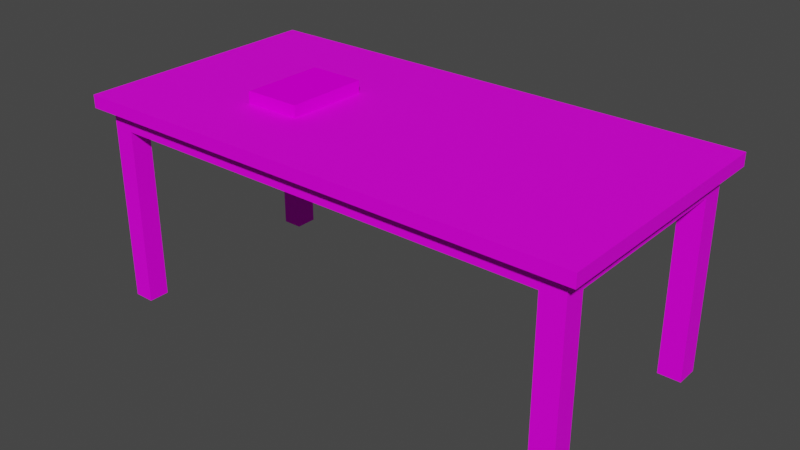 # Source: GameObjects.blend  (saved by Blender 2.83.19; exported with 4.5.12 LTS)
import bpy
from mathutils import Matrix  # noqa: F401  (used for matrix-valued properties, if any)

bpy.ops.wm.read_factory_settings(use_empty=True)
scene = bpy.context.scene
scene.name = 'Scene'

# ---- collections
col_collection = bpy.data.collections.new('Collection'); scene.collection.children.link(col_collection)
col_collection_2 = bpy.data.collections.new('Collection 2'); scene.collection.children.link(col_collection_2)

# ---- images (referenced by path relative to the original .blend; pixels are not part of the script)
import os
ASSET_DIR = os.environ.get("B2B_ASSET_DIR", "")  # directory of the original .blend (textures are referenced by path, not embedded)
HERE = os.path.dirname(os.path.abspath(__file__))  # packed textures are extracted next to this script under _unpacked/

def load_image(name, relpath, width, height, colorspace="sRGB"):
    """Load a texture the original file referenced (path relative to the .blend, or extracted next to this script)."""
    p = next((c for c in (os.path.join(HERE, relpath), os.path.join(ASSET_DIR, relpath)) if relpath and os.path.exists(c)), "")
    if p:
        img = bpy.data.images.load(p, check_existing=True)
        img.name = name
    else:  # same state as the original file: an image datablock whose file is absent (Cycles renders it pink)
        img = bpy.data.images.new(name, width, height)
        img.source = "FILE"
        img.filepath = "//" + (relpath or name)
    img.colorspace_settings.name = colorspace
    return img
img_wood_2_jpg = load_image('wood_2.jpg', 'wood_2.jpg', 1024, 1024, 'sRGB')
img_book_2_jpg = load_image('book_2.jpg', 'book_2.jpg', 1024, 1024, 'sRGB')

# ---- materials (node trees are filled in below, after node groups)
mat_material_001 = bpy.data.materials.new('Material.001')
mat_material_001.use_transparent_shadow = False
mat_material_002 = bpy.data.materials.new('Material.002')
mat_material_002.use_transparent_shadow = False

# ---- material node trees
mat_material_001.use_nodes = True; mat_material_001.node_tree.nodes.clear()
_N = mat_material_001.node_tree.nodes; _L = mat_material_001.node_tree.links
n0 = _N.new('ShaderNodeBsdfPrincipled'); n0.name = 'Principled BSDF'; n0.location = (10, 300)
n0.distribution = 'GGX'
n0.subsurface_method = 'BURLEY'
n0.inputs[2].default_value = 0.5714
n0.inputs[3].default_value = 1.45
n0.inputs[13].default_value = 0.1314
n0.inputs[27].default_value = (0.0, 0.0, 0.0, 1.0)
n0.inputs[28].default_value = 1.0
n1 = _N.new('ShaderNodeOutputMaterial'); n1.name = 'Material Output'; n1.location = (300, 300)
n2 = _N.new('ShaderNodeTexImage'); n2.name = 'Image Texture'; n2.location = (-280, 280)
n2.image = img_wood_2_jpg
_L.new(n0.outputs[0], n1.inputs[0])
_L.new(n2.outputs[0], n0.inputs[0])
n1.is_active_output = True
mat_material_002.use_nodes = True; mat_material_002.node_tree.nodes.clear()
_N = mat_material_002.node_tree.nodes; _L = mat_material_002.node_tree.links
n0 = _N.new('ShaderNodeBsdfPrincipled'); n0.name = 'Principled BSDF'; n0.location = (10, 300)
n0.distribution = 'GGX'
n0.subsurface_method = 'BURLEY'
n0.inputs[2].default_value = 1.0
n0.inputs[3].default_value = 1.45
n0.inputs[13].default_value = 0.0
n0.inputs[27].default_value = (0.0, 0.0, 0.0, 1.0)
n0.inputs[28].default_value = 1.0
n1 = _N.new('ShaderNodeOutputMaterial'); n1.name = 'Material Output'; n1.location = (300, 300)
n2 = _N.new('ShaderNodeTexImage'); n2.name = 'Image Texture'; n2.location = (-280, 280)
n2.image = img_book_2_jpg
_L.new(n0.outputs[0], n1.inputs[0])
_L.new(n2.outputs[0], n0.inputs[0])
n1.is_active_output = True

# ---- world
world_world = bpy.data.worlds.new('World'); scene.world = world_world
world_world.use_nodes = True; world_world.node_tree.nodes.clear()
_N = world_world.node_tree.nodes; _L = world_world.node_tree.links
n0 = _N.new('ShaderNodeOutputWorld'); n0.name = 'World Output'; n0.location = (300, 300)
n1 = _N.new('ShaderNodeBackground'); n1.name = 'Background'; n1.location = (10, 300)
n1.inputs[0].default_value = (0.05088, 0.05088, 0.05088, 1.0)
_L.new(n1.outputs[0], n0.inputs[0])
n0.is_active_output = True
world_world.color = (0.05088, 0.05088, 0.05088)
world_world.use_sun_shadow = False
world_world.sun_shadow_jitter_overblur = 0.0

# ---- meshes
me_plane = bpy.data.meshes.new('Plane')
me_plane.from_pydata([(-1.995, -0.9946, 1.549), (2.005, -0.9946, 1.549), (-1.995, 1.005, 1.549), (2.005, 1.005, 1.549), (1.905, -0.9946, 1.549), (1.905, 1.005, 1.549), (-1.9, 1.005, 1.549), (-1.9, -0.9946, 1.549), (-1.995, 0.9054, 1.549), (2.005, 0.9054, 1.549), (1.905, 0.9054, 1.549), (-1.9, 0.9054, 1.549), (-1.995, -0.8996, 1.549), (2.005, -0.8996, 1.549), (1.905, -0.8996, 1.549), (-1.9, -0.8996, 1.549), (1.725, -0.9946, 1.549), (1.725, 1.005, 1.549), (1.725, 0.9054, 1.549), (1.725, -0.8996, 1.549), (-1.737, 1.005, 1.549), (-1.737, 0.9054, 1.549), (-1.737, -0.8996, 1.549), (-1.737, -0.9946, 1.549), (2.005, 0.7249, 1.549), (1.905, 0.7249, 1.549), (-1.9, 0.7249, 1.549), (-1.995, 0.7249, 1.549), (1.725, 0.7249, 1.549), (-1.737, 0.7249, 1.549), (-1.995, -0.7372, 1.549), (2.005, -0.7372, 1.549), (1.905, -0.7372, 1.549), (-1.9, -0.7372, 1.549), (1.725, -0.7372, 1.549), (-1.737, -0.7372, 1.549), (-1.995, -0.8996, 1.649), (-1.995, -0.9946, 1.649), (1.905, -0.9946, 1.649), (2.005, -0.9946, 1.649), (2.005, 0.9054, 1.649), (2.005, 1.005, 1.649), (-1.9, 1.005, 1.649), (-1.995, 1.005, 1.649), (1.725, -0.9946, 1.649), (1.905, 1.005, 1.649), (1.905, 0.9054, 1.649), (-1.737, 1.005, 1.649), (-1.9, -0.9946, 1.649), (-1.9, 0.9054, 1.649), (-1.995, 0.9054, 1.649), (2.005, 0.7249, 1.649), (1.905, 0.7249, 1.649), (-1.9, 0.7249, 1.649), (-1.737, 0.9054, 1.649), (-1.995, -0.7372, 1.649), (2.005, -0.8996, 1.649), (1.905, -0.8996, 1.649), (-1.9, -0.8996, 1.649), (-1.737, -0.8996, 1.649), (-1.737, -0.9946, 1.649), (1.725, 1.005, 1.649), (1.725, 0.9054, 1.649), (1.725, -0.8996, 1.649), (1.725, 0.7249, 1.649), (-1.737, 0.7249, 1.649), (2.005, -0.7372, 1.649), (1.905, -0.7372, 1.649), (-1.9, -0.7372, 1.649), (-1.995, 0.7249, 1.649), (1.725, -0.7372, 1.649), (-1.737, -0.7372, 1.649), (1.905, 0.7249, 1.399), (1.905, 0.9054, 1.399), (-1.9, 0.7249, 1.399), (-1.9, 0.9054, 1.399), (-1.737, 0.9054, 1.399), (-1.737, -0.8996, 1.399), (-1.9, -0.8996, 1.399), (1.725, 0.9054, 1.399), (1.905, -0.8996, 1.399), (1.725, -0.8996, 1.399), (1.725, 0.7249, 1.399), (-1.737, 0.7249, 1.399), (1.905, -0.7372, 1.399), (-1.9, -0.7372, 1.399), (1.725, -0.7372, 1.399), (-1.737, -0.7372, 1.399), (1.905, 0.7249, -0.0005082), (1.905, 0.9054, -0.0005082), (-1.9, 0.7249, -0.0005082), (-1.9, 0.9054, -0.0005082), (-1.737, 0.9054, -0.0005082), (-1.737, -0.8996, -0.0005082), (-1.9, -0.8996, -0.0005082), (1.725, 0.9054, -0.0005082), (1.905, -0.8996, -0.0005082), (1.725, -0.8996, -0.0005082), (1.725, 0.7249, -0.0005082), (-1.737, 0.7249, -0.0005082), (1.905, -0.7372, -0.0005082), (-1.9, -0.7372, -0.0005082), (1.725, -0.7372, -0.0005082), (-1.737, -0.7372, -0.0005082)], [], [(10, 5, 3, 9), (18, 17, 5, 10), (8, 2, 6, 11), (27, 8, 11, 26), (35, 34, 86, 87), (25, 10, 9, 24), (4, 14, 13, 1), (16, 19, 14, 4), (0, 12, 15, 7), (23, 22, 19, 16), (29, 35, 87, 83), (21, 20, 17, 18), (11, 6, 20, 21), (26, 11, 75, 74), (7, 15, 22, 23), (34, 28, 82, 86), (35, 29, 28, 34), (32, 25, 24, 31), (14, 19, 81, 80), (30, 27, 26, 33), (12, 30, 33, 15), (10, 25, 72, 73), (14, 32, 31, 13), (18, 10, 73, 79), (19, 22, 77, 81), (46, 40, 41, 45), (62, 46, 45, 61), (50, 49, 42, 43), (69, 53, 49, 50), (64, 52, 46, 62), (52, 51, 40, 46), (38, 39, 56, 57), (44, 38, 57, 63), (37, 48, 58, 36), (60, 44, 63, 59), (65, 64, 62, 54), (54, 62, 61, 47), (49, 54, 47, 42), (53, 65, 54, 49), (48, 60, 59, 58), (68, 71, 65, 53), (71, 70, 64, 65), (67, 66, 51, 52), (70, 67, 52, 64), (55, 68, 53, 69), (36, 58, 68, 55), (63, 57, 67, 70), (57, 56, 66, 67), (59, 63, 70, 71), (58, 59, 71, 68), (1, 13, 56, 39), (24, 9, 40, 51), (8, 27, 69, 50), (16, 4, 38, 44), (7, 23, 60, 48), (27, 30, 55, 69), (3, 5, 45, 41), (13, 31, 66, 56), (20, 6, 42, 47), (12, 0, 37, 36), (0, 7, 48, 37), (31, 24, 51, 66), (4, 1, 39, 38), (17, 20, 47, 61), (23, 16, 44, 60), (9, 3, 41, 40), (30, 12, 36, 55), (2, 8, 50, 43), (5, 17, 61, 45), (6, 2, 43, 42), (87, 77, 93, 103), (83, 76, 79, 82), (80, 81, 97, 96), (85, 74, 83, 87), (86, 82, 72, 84), (81, 86, 102, 97), (77, 87, 86, 81), (79, 73, 89, 95), (32, 14, 80, 84), (22, 15, 78, 77), (15, 33, 85, 78), (11, 21, 76, 75), (28, 29, 83, 82), (25, 32, 84, 72), (21, 18, 79, 76), (33, 26, 74, 85), (98, 95, 89, 88), (90, 91, 92, 99), (97, 102, 100, 96), (94, 101, 103, 93), (82, 79, 95, 98), (86, 84, 100, 102), (83, 74, 90, 99), (73, 72, 88, 89), (85, 87, 103, 101), (74, 75, 91, 90), (72, 82, 98, 88), (76, 83, 99, 92), (75, 76, 92, 91), (84, 80, 96, 100), (77, 78, 94, 93), (78, 85, 101, 94)])
_uv = me_plane.uv_layers.new(name='UVMap')
_uv.uv.foreach_set('vector', [0.7032, 0.02774, 0.7361, 0.02774, 0.7361, 0.003047, 0.7032, 0.003047, 0.7032, 0.0723, 0.7361, 0.0723, 0.7361, 0.02774, 0.7032, 0.02774, 0.7032, 0.9907, 0.7361, 0.9907, 0.7361, 0.9672, 0.7032, 0.9672, 0.6438, 0.9907, 0.7032, 0.9907, 0.7032, 0.9672, 0.6438, 0.9672, 0.4635, 0.9271, 0.4635, 0.0723, 0.4141, 0.0723, 0.4141, 0.9271, 0.6438, 0.02774, 0.7032, 0.02774, 0.7032, 0.003047, 0.6438, 0.003047, 0.07771, 0.02774, 0.109, 0.02774, 0.109, 0.003047, 0.07771, 0.003047, 0.07771, 0.0723, 0.109, 0.0723, 0.109, 0.02774, 0.07771, 0.02774, 0.07771, 0.9907, 0.109, 0.9907, 0.109, 0.9672, 0.07771, 0.9672, 0.07771, 0.9271, 0.109, 0.9271, 0.109, 0.0723, 0.07771, 0.0723, 0.4635, 0.3192, 0.4635, 0.6802, 0.4141, 0.6802, 0.4141, 0.3192, 0.7032, 0.9271, 0.7361, 0.9271, 0.7361, 0.0723, 0.7032, 0.0723, 0.7032, 0.9672, 0.7361, 0.9672, 0.7361, 0.9271, 0.7032, 0.9271, 0.4635, 0.3192, 0.4635, 0.2746, 0.4141, 0.2746, 0.4141, 0.3192, 0.07771, 0.9672, 0.109, 0.9672, 0.109, 0.9271, 0.07771, 0.9271, 0.4635, 0.6802, 0.4635, 0.3192, 0.4141, 0.3192, 0.4141, 0.6802, 0.1625, 0.9271, 0.6438, 0.9271, 0.6438, 0.0723, 0.1625, 0.0723, 0.1625, 0.02774, 0.6438, 0.02774, 0.6438, 0.003047, 0.1625, 0.003047, 0.4635, 0.02774, 0.4635, 0.0723, 0.4141, 0.0723, 0.4141, 0.02774, 0.1625, 0.9907, 0.6438, 0.9907, 0.6438, 0.9672, 0.1625, 0.9672, 0.109, 0.9907, 0.1625, 0.9907, 0.1625, 0.9672, 0.109, 0.9672, 0.4635, 0.2746, 0.4635, 0.3192, 0.4141, 0.3192, 0.4141, 0.2746, 0.109, 0.02774, 0.1625, 0.02774, 0.1625, 0.003047, 0.109, 0.003047, 0.4635, 0.0723, 0.4635, 0.02774, 0.4141, 0.02774, 0.4141, 0.0723, 0.4635, 0.0723, 0.4635, 0.9271, 0.4141, 0.9271, 0.4141, 0.0723, 0.7032, 0.02774, 0.7032, 0.003047, 0.7361, 0.003047, 0.7361, 0.02774, 0.7032, 0.0723, 0.7032, 0.02774, 0.7361, 0.02774, 0.7361, 0.0723, 0.7032, 0.9907, 0.7032, 0.9672, 0.7361, 0.9672, 0.7361, 0.9907, 0.6438, 0.9907, 0.6438, 0.9672, 0.7032, 0.9672, 0.7032, 0.9907, 0.6438, 0.0723, 0.6438, 0.02774, 0.7032, 0.02774, 0.7032, 0.0723, 0.6438, 0.02774, 0.6438, 0.003047, 0.7032, 0.003047, 0.7032, 0.02774, 0.07771, 0.02774, 0.07771, 0.003047, 0.109, 0.003047, 0.109, 0.02774, 0.07771, 0.0723, 0.07771, 0.02774, 0.109, 0.02774, 0.109, 0.0723, 0.07771, 0.9907, 0.07771, 0.9672, 0.109, 0.9672, 0.109, 0.9907, 0.07771, 0.9271, 0.07771, 0.0723, 0.109, 0.0723, 0.109, 0.9271, 0.6438, 0.9271, 0.6438, 0.0723, 0.7032, 0.0723, 0.7032, 0.9271, 0.7032, 0.9271, 0.7032, 0.0723, 0.7361, 0.0723, 0.7361, 0.9271, 0.7032, 0.9672, 0.7032, 0.9271, 0.7361, 0.9271, 0.7361, 0.9672, 0.6438, 0.9672, 0.6438, 0.9271, 0.7032, 0.9271, 0.7032, 0.9672, 0.07771, 0.9672, 0.07771, 0.9271, 0.109, 0.9271, 0.109, 0.9672, 0.1625, 0.9672, 0.1625, 0.9271, 0.6438, 0.9271, 0.6438, 0.9672, 0.1625, 0.9271, 0.1625, 0.0723, 0.6438, 0.0723, 0.6438, 0.9271, 0.1625, 0.02774, 0.1625, 0.003047, 0.6438, 0.003047, 0.6438, 0.02774, 0.1625, 0.0723, 0.1625, 0.02774, 0.6438, 0.02774, 0.6438, 0.0723, 0.1625, 0.9907, 0.1625, 0.9672, 0.6438, 0.9672, 0.6438, 0.9907, 0.109, 0.9907, 0.109, 0.9672, 0.1625, 0.9672, 0.1625, 0.9907, 0.109, 0.0723, 0.109, 0.02774, 0.1625, 0.02774, 0.1625, 0.0723, 0.109, 0.02774, 0.109, 0.003047, 0.1625, 0.003047, 0.1625, 0.02774, 0.109, 0.9271, 0.109, 0.0723, 0.1625, 0.0723, 0.1625, 0.9271, 0.109, 0.9672, 0.109, 0.9271, 0.1625, 0.9271, 0.1625, 0.9672, 0.4635, 0.7438, 0.4635, 0.7203, 0.4964, 0.7203, 0.4964, 0.7438, 0.4635, 0.3192, 0.4635, 0.2746, 0.4964, 0.2746, 0.4964, 0.3192, 0.4635, 0.2746, 0.4635, 0.3192, 0.4964, 0.3192, 0.4964, 0.2746, 0.4635, 0.0723, 0.4635, 0.02774, 0.4964, 0.02774, 0.4964, 0.0723, 0.4635, 0.9672, 0.4635, 0.9271, 0.4964, 0.9271, 0.4964, 0.9672, 0.4635, 0.3192, 0.4635, 0.6802, 0.4964, 0.6802, 0.4964, 0.3192, 0.4635, 0.003047, 0.4635, 0.02774, 0.4964, 0.02774, 0.4964, 0.003047, 0.4635, 0.7203, 0.4635, 0.6802, 0.4964, 0.6802, 0.4964, 0.7203, 0.4635, 0.9271, 0.4635, 0.9672, 0.4964, 0.9672, 0.4964, 0.9271, 0.4635, 0.7203, 0.4635, 0.7438, 0.4964, 0.7438, 0.4964, 0.7203, 0.4635, 0.9907, 0.4635, 0.9672, 0.4964, 0.9672, 0.4964, 0.9907, 0.4635, 0.6802, 0.4635, 0.3192, 0.4964, 0.3192, 0.4964, 0.6802, 0.4635, 0.02774, 0.4635, 0.003047, 0.4964, 0.003047, 0.4964, 0.02774, 0.4635, 0.0723, 0.4635, 0.9271, 0.4964, 0.9271, 0.4964, 0.0723, 0.4635, 0.9271, 0.4635, 0.0723, 0.4964, 0.0723, 0.4964, 0.9271, 0.4635, 0.2746, 0.4635, 0.25, 0.4964, 0.25, 0.4964, 0.2746, 0.4635, 0.6802, 0.4635, 0.7203, 0.4964, 0.7203, 0.4964, 0.6802, 0.4635, 0.25, 0.4635, 0.2746, 0.4964, 0.2746, 0.4964, 0.25, 0.4635, 0.02774, 0.4635, 0.0723, 0.4964, 0.0723, 0.4964, 0.02774, 0.4635, 0.9672, 0.4635, 0.9907, 0.4964, 0.9907, 0.4964, 0.9672, 0.7067, 0.04846, 0.8515, 0.04846, 0.8515, 0.9842, 0.7067, 0.9842, 0.6438, 0.9271, 0.7032, 0.9271, 0.7032, 0.0723, 0.6438, 0.0723, 0.1046, 0.02479, 0.2655, 0.02479, 0.2655, 0.9605, 0.1046, 0.9605, 0.1625, 0.9672, 0.6438, 0.9672, 0.6438, 0.9271, 0.1625, 0.9271, 0.1625, 0.0723, 0.6438, 0.0723, 0.6438, 0.02774, 0.1625, 0.02774, 0.8515, 0.04846, 0.7067, 0.04846, 0.7067, 0.9842, 0.8515, 0.9842, 0.109, 0.9271, 0.1625, 0.9271, 0.1625, 0.0723, 0.109, 0.0723, 0.2655, 0.02479, 0.1046, 0.02479, 0.1046, 0.9605, 0.2655, 0.9605, 0.4635, 0.6802, 0.4635, 0.7203, 0.4141, 0.7203, 0.4141, 0.6802, 0.4635, 0.9271, 0.4635, 0.9672, 0.4141, 0.9672, 0.4141, 0.9271, 0.4635, 0.7203, 0.4635, 0.6802, 0.4141, 0.6802, 0.4141, 0.7203, 0.4635, 0.9672, 0.4635, 0.9271, 0.4141, 0.9271, 0.4141, 0.9672, 0.4635, 0.0723, 0.4635, 0.9271, 0.4141, 0.9271, 0.4141, 0.0723, 0.4635, 0.3192, 0.4635, 0.6802, 0.4141, 0.6802, 0.4141, 0.3192, 0.4635, 0.9271, 0.4635, 0.0723, 0.4141, 0.0723, 0.4141, 0.9271, 0.4635, 0.6802, 0.4635, 0.3192, 0.4141, 0.3192, 0.4141, 0.6802, 0.8678, 0.1275, 0.9488, 0.1275, 0.9488, 0.06676, 0.8678, 0.06676, 0.87, 0.2246, 0.9511, 0.2246, 0.9511, 0.1699, 0.87, 0.1699, 0.2655, 0.6444, 0.2655, 0.5358, 0.1046, 0.5358, 0.1046, 0.6444, 0.6694, 0.6717, 0.6694, 0.5631, 0.5246, 0.5631, 0.5246, 0.6717, 0.4812, 0.03492, 0.3203, 0.03492, 0.3203, 0.9706, 0.4812, 0.9706, 0.2655, 0.02479, 0.1046, 0.02479, 0.1046, 0.9605, 0.2655, 0.9605, 0.5246, 0.05207, 0.6694, 0.05207, 0.6694, 0.9878, 0.5246, 0.9878, 0.3203, 0.03492, 0.4812, 0.03492, 0.4812, 0.9706, 0.3203, 0.9706, 0.6694, 0.05207, 0.5246, 0.05207, 0.5246, 0.9878, 0.6694, 0.9878, 0.4812, 0.03492, 0.3203, 0.03492, 0.3203, 0.9706, 0.4812, 0.9706, 0.1046, 0.02479, 0.2655, 0.02479, 0.2655, 0.9605, 0.1046, 0.9605, 0.3203, 0.03492, 0.4812, 0.03492, 0.4812, 0.9706, 0.3203, 0.9706, 0.6694, 0.05207, 0.5246, 0.05207, 0.5246, 0.9878, 0.6694, 0.9878, 0.7067, 0.04846, 0.8515, 0.04846, 0.8515, 0.9842, 0.7067, 0.9842, 0.5246, 0.05207, 0.6694, 0.05207, 0.6694, 0.9878, 0.5246, 0.9878, 0.8515, 0.04846, 0.7067, 0.04846, 0.7067, 0.9842, 0.8515, 0.9842])
me_plane.materials.append(mat_material_001)
me_plane.use_remesh_fix_poles = True
me_plane.use_remesh_preserve_attributes = False
me_plane.use_mirror_vertex_groups = False
me_plane.update()
me_cube_001 = bpy.data.meshes.new('Cube.001')
me_cube_001.from_pydata([(0.2205, -0.3239, -0.0493), (0.2205, -0.3239, 0.0493), (0.2205, 0.3239, -0.0493), (0.2205, 0.3239, 0.0493), (-0.2263, -0.3239, -0.03339), (-0.2104, -0.3239, -0.0493), (-0.2216, -0.3239, -0.04464), (-0.2104, -0.3239, 0.0493), (-0.2263, -0.3239, 0.03339), (-0.2216, -0.3239, 0.04464), (-0.2104, 0.3239, -0.0493), (-0.2263, 0.3239, -0.03339), (-0.2216, 0.3239, -0.04464), (-0.2263, 0.3239, 0.03339), (-0.2104, 0.3239, 0.0493), (-0.2216, 0.3239, 0.04464)], [], [(0, 1, 7, 9, 8, 4, 6, 5), (2, 3, 1, 0), (3, 14, 7, 1), (4, 8, 13, 11), (10, 12, 11, 13, 15, 14, 3, 2), (10, 5, 6, 12), (12, 6, 4, 11), (7, 14, 15, 9), (9, 15, 13, 8), (10, 2, 0, 5)])
_uv = me_cube_001.uv_layers.new(name='UVMap')
_uv.uv.foreach_set('vector', [0.01115, 0.5841, 0.03398, 0.5841, 0.03398, 0.7311, 0.0329, 0.7349, 0.03029, 0.7365, 0.01483, 0.7365, 0.01223, 0.7349, 0.01115, 0.7311, 0.01115, 0.3631, 0.03398, 0.3631, 0.03398, 0.5841, 0.01115, 0.5841, 0.9395, 0.7218, 0.5549, 0.7218, 0.5549, 0.2926, 0.9395, 0.2926, 0.4736, 0.2926, 0.5332, 0.2926, 0.5332, 0.7218, 0.4736, 0.7218, 0.01115, 0.2161, 0.01223, 0.2123, 0.01483, 0.2107, 0.03029, 0.2107, 0.0329, 0.2123, 0.03398, 0.2161, 0.03398, 0.3631, 0.01115, 0.3631, 0.4519, 0.7218, 0.4519, 0.2926, 0.4628, 0.2926, 0.4628, 0.7218, 0.4628, 0.7218, 0.4628, 0.2926, 0.4736, 0.2926, 0.4736, 0.7218, 0.5549, 0.2926, 0.5549, 0.7218, 0.5441, 0.7218, 0.5441, 0.2926, 0.5441, 0.2926, 0.5441, 0.7218, 0.5332, 0.7218, 0.5332, 0.2926, 0.4519, 0.7218, 0.06736, 0.7218, 0.06736, 0.2926, 0.4519, 0.2926])
me_cube_001.materials.append(mat_material_002)
me_cube_001.use_remesh_fix_poles = True
me_cube_001.use_remesh_preserve_attributes = False
me_cube_001.use_mirror_vertex_groups = False
me_cube_001.update()

# ---- objects
ob_table = bpy.data.objects.new('Table', me_plane)
ob_book = bpy.data.objects.new('Book', me_cube_001)

# ---- transforms, parenting, visibility, modifiers, constraints
ob_table.location = (0.0, 0.0, 0.0)
ob_table.lineart.crease_threshold = 0.0
ob_book.location = (-0.7938, -0.07982, 1.693)
ob_book.lineart.crease_threshold = 0.0

# ---- collection membership
col_collection.objects.link(ob_table)
col_collection_2.objects.link(ob_book)

# ---- scene / render settings (as saved in the file)
scene.frame_start = 1; scene.frame_end = 250; scene.frame_set(1)
scene.render.engine = 'BLENDER_EEVEE_NEXT'
scene.cycles.use_denoising = False
scene.cycles.samples = 128
scene.cycles.sampling_pattern = 'TABULATED_SOBOL'
scene.cycles.use_adaptive_sampling = False
scene.cycles.use_light_tree = False
scene.view_settings.view_transform = 'Filmic'
bpy.context.view_layer.update()

# ---- added for rendering (the .blend has no active camera and no usable light): camera, sun
cam_auto = bpy.data.cameras.new('AutoCamera')
cam_auto.lens = 50.0
cam_auto.sensor_width = 36.0
cam_auto.clip_end = 1000.0
ob_auto_camera = bpy.data.objects.new('AutoCamera', cam_auto)
scene.collection.objects.link(ob_auto_camera)
ob_auto_camera.location = (4.44608, -5.32343, 4.42323)
ob_auto_camera.rotation_euler = (1.09748, -7.21219e-08, 0.694738)
scene.camera = ob_auto_camera
light_auto_sun = bpy.data.lights.new('AutoSun', 'SUN')
light_auto_sun.energy = 3.0
light_auto_sun.angle = 0.0523599
ob_auto_sun = bpy.data.objects.new('AutoSun', light_auto_sun)
scene.collection.objects.link(ob_auto_sun)
ob_auto_sun.rotation_euler = (0.872665, 0.174533, 0.523599)
bpy.context.view_layer.update()
